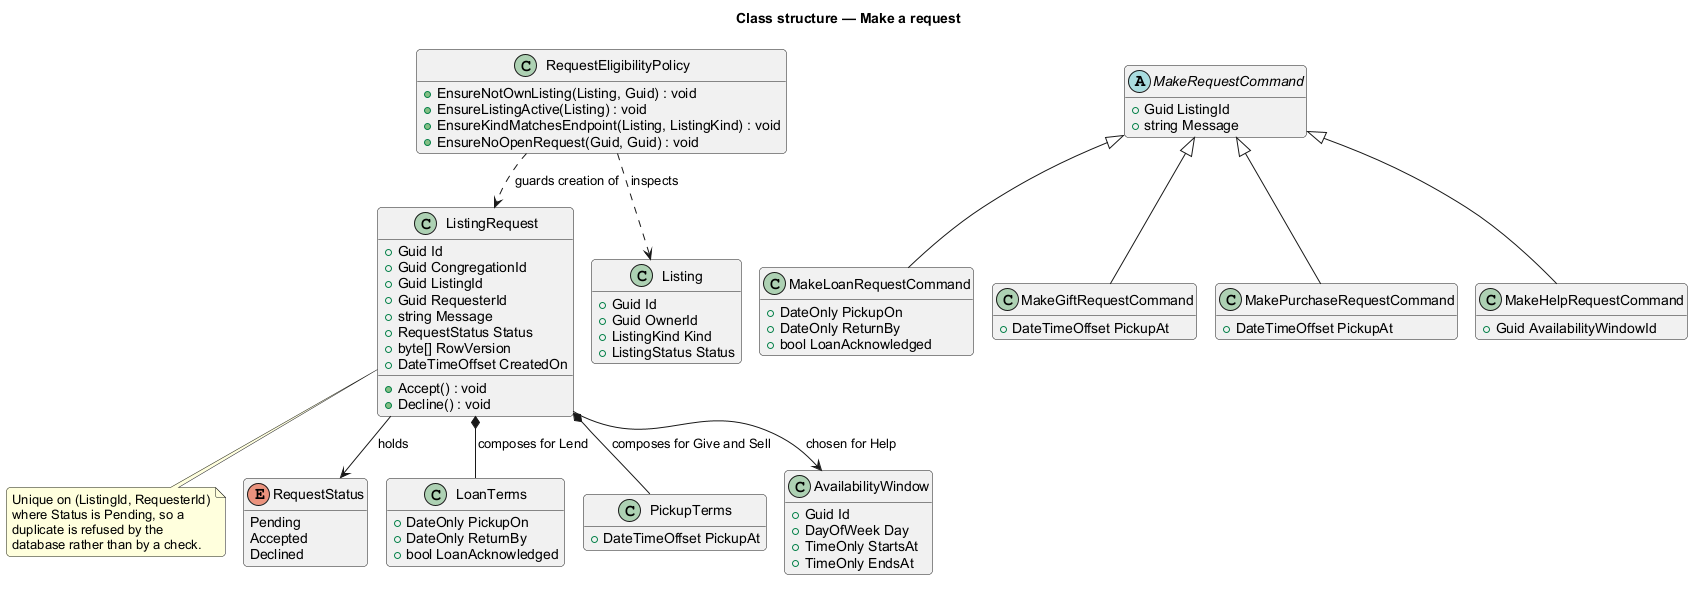

The diagram above was rendered by PlantUML. Its source (embedded in the PNG):
@startuml
!pragma layout smetana
title Class structure — Make a request
skinparam backgroundColor #FFFFFF
skinparam shadowing false
skinparam roundcorner 8
skinparam defaultFontName Arial
hide empty members

class ListingRequest {
  +Guid Id
  +Guid CongregationId
  +Guid ListingId
  +Guid RequesterId
  +string Message
  +RequestStatus Status
  +byte[] RowVersion
  +DateTimeOffset CreatedOn
  +Accept() : void
  +Decline() : void
}
note bottom of ListingRequest
  Unique on (ListingId, RequesterId)
  where Status is Pending, so a
  duplicate is refused by the
  database rather than by a check.
end note

enum RequestStatus {
  Pending
  Accepted
  Declined
}

class LoanTerms {
  +DateOnly PickupOn
  +DateOnly ReturnBy
  +bool LoanAcknowledged
}
class PickupTerms {
  +DateTimeOffset PickupAt
}
class AvailabilityWindow {
  +Guid Id
  +DayOfWeek Day
  +TimeOnly StartsAt
  +TimeOnly EndsAt
}

abstract class MakeRequestCommand {
  +Guid ListingId
  +string Message
}
class MakeLoanRequestCommand {
  +DateOnly PickupOn
  +DateOnly ReturnBy
  +bool LoanAcknowledged
}
class MakeGiftRequestCommand {
  +DateTimeOffset PickupAt
}
class MakePurchaseRequestCommand {
  +DateTimeOffset PickupAt
}
class MakeHelpRequestCommand {
  +Guid AvailabilityWindowId
}

class RequestEligibilityPolicy {
  +EnsureNotOwnListing(Listing, Guid) : void
  +EnsureListingActive(Listing) : void
  +EnsureKindMatchesEndpoint(Listing, ListingKind) : void
  +EnsureNoOpenRequest(Guid, Guid) : void
}
class Listing {
  +Guid Id
  +Guid OwnerId
  +ListingKind Kind
  +ListingStatus Status
}

MakeRequestCommand <|-- MakeLoanRequestCommand
MakeRequestCommand <|-- MakeGiftRequestCommand
MakeRequestCommand <|-- MakePurchaseRequestCommand
MakeRequestCommand <|-- MakeHelpRequestCommand

ListingRequest --> RequestStatus : holds
ListingRequest *-- LoanTerms : composes for Lend
ListingRequest *-- PickupTerms : composes for Give and Sell
ListingRequest --> AvailabilityWindow : chosen for Help
RequestEligibilityPolicy ..> Listing : inspects
RequestEligibilityPolicy ..> ListingRequest : guards creation of
@enduml